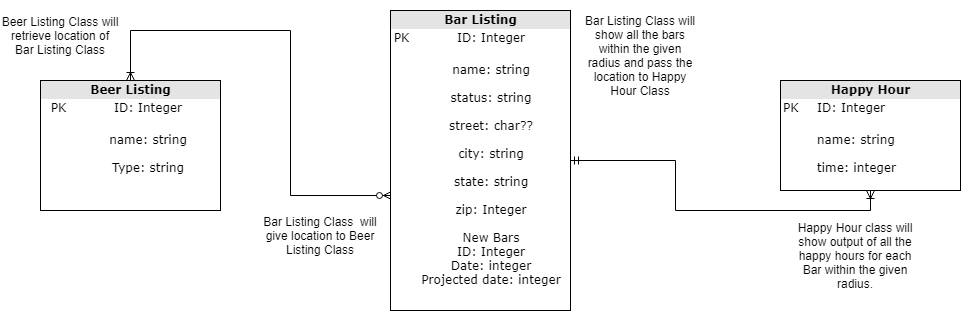

The diagram above was exported from draw.io. Its source (the exported page's mxGraphModel, read from the mxfile embedded in the PNG):
<mxGraphModel dx="1394" dy="764" grid="1" gridSize="10" guides="1" tooltips="1" connect="1" arrows="1" fold="1" page="1" pageScale="1" pageWidth="1100" pageHeight="850" background="#ffffff" math="0" shadow="0">
  <root>
    <mxCell id="0" />
    <mxCell id="1" parent="0" />
    <mxCell id="o_CL6jBfeNvGXNqodceG-3" style="edgeStyle=orthogonalEdgeStyle;rounded=0;orthogonalLoop=1;jettySize=auto;html=1;entryX=0.006;entryY=0.618;entryDx=0;entryDy=0;entryPerimeter=0;endArrow=ERzeroToMany;endFill=1;startArrow=ERoneToMany;startFill=0;" parent="1" source="2ed32ef02a7f4228-2" target="2ed32ef02a7f4228-8" edge="1">
      <mxGeometry relative="1" as="geometry">
        <Array as="points">
          <mxPoint x="180" y="160" />
          <mxPoint x="340" y="160" />
          <mxPoint x="340" y="325" />
        </Array>
      </mxGeometry>
    </mxCell>
    <mxCell id="2ed32ef02a7f4228-2" value="&lt;div style=&quot;text-align: center ; box-sizing: border-box ; width: 100% ; background: rgb(228 , 228 , 228) ; padding: 2px&quot;&gt;&lt;b&gt;Beer Listing&lt;/b&gt;&lt;/div&gt;&lt;table style=&quot;text-align: center ; width: 100% ; font-size: 1em&quot; cellpadding=&quot;2&quot; cellspacing=&quot;0&quot;&gt;&lt;tbody&gt;&lt;tr&gt;&lt;td&gt;PK&lt;/td&gt;&lt;td&gt;ID: Integer&lt;br&gt;&lt;/td&gt;&lt;/tr&gt;&lt;tr&gt;&lt;td&gt;&lt;br&gt;&lt;/td&gt;&lt;td&gt;&lt;br&gt;name: string&lt;br&gt;&lt;br&gt;Type: string&lt;/td&gt;&lt;/tr&gt;&lt;tr&gt;&lt;td&gt;&lt;/td&gt;&lt;td&gt;&lt;br&gt;&lt;/td&gt;&lt;/tr&gt;&lt;/tbody&gt;&lt;/table&gt;" style="verticalAlign=top;align=left;overflow=fill;html=1;rounded=0;shadow=0;comic=0;labelBackgroundColor=none;strokeColor=#000000;strokeWidth=1;fillColor=#ffffff;fontFamily=Verdana;fontSize=12;fontColor=#000000;" parent="1" vertex="1">
      <mxGeometry x="90" y="210" width="180" height="130" as="geometry" />
    </mxCell>
    <mxCell id="o_CL6jBfeNvGXNqodceG-4" style="edgeStyle=orthogonalEdgeStyle;rounded=0;orthogonalLoop=1;jettySize=auto;html=1;entryX=0.5;entryY=1;entryDx=0;entryDy=0;startArrow=ERmandOne;startFill=0;endArrow=ERoneToMany;endFill=0;" parent="1" source="2ed32ef02a7f4228-8" target="2ed32ef02a7f4228-10" edge="1">
      <mxGeometry relative="1" as="geometry" />
    </mxCell>
    <mxCell id="2ed32ef02a7f4228-8" value="&lt;div style=&quot;text-align: center ; box-sizing: border-box ; width: 100% ; background: rgb(228 , 228 , 228) ; padding: 2px&quot;&gt;&lt;b&gt;Bar Listing&lt;/b&gt;&lt;/div&gt;&lt;table style=&quot;text-align: center ; width: 100% ; font-size: 1em&quot; cellpadding=&quot;2&quot; cellspacing=&quot;0&quot;&gt;&lt;tbody&gt;&lt;tr&gt;&lt;td&gt;PK&lt;/td&gt;&lt;td&gt;ID: Integer&lt;/td&gt;&lt;/tr&gt;&lt;tr&gt;&lt;td&gt;&lt;br&gt;&lt;/td&gt;&lt;td&gt;&lt;br&gt;name: string&lt;br&gt;&lt;br&gt;status: string&lt;br&gt;&lt;br&gt;street: char??&lt;br&gt;&lt;br&gt;city: string&lt;br&gt;&lt;br&gt;state: string&lt;br&gt;&lt;br&gt;zip: Integer&lt;br&gt;&lt;br&gt;New Bars&lt;br&gt;ID: Integer&lt;br&gt;Date: integer&lt;br&gt;Projected date: integer&lt;br&gt;&lt;br&gt;&lt;/td&gt;&lt;/tr&gt;&lt;/tbody&gt;&lt;/table&gt;" style="verticalAlign=top;align=left;overflow=fill;html=1;rounded=0;shadow=0;comic=0;labelBackgroundColor=none;strokeColor=#000000;strokeWidth=1;fillColor=#ffffff;fontFamily=Verdana;fontSize=12;fontColor=#000000;" parent="1" vertex="1">
      <mxGeometry x="440" y="140" width="180" height="300" as="geometry" />
    </mxCell>
    <mxCell id="2ed32ef02a7f4228-10" value="&lt;div style=&quot;text-align: center ; box-sizing: border-box ; width: 100% ; background: rgb(228 , 228 , 228) ; padding: 2px&quot;&gt;&lt;b&gt;Happy Hour&lt;/b&gt;&lt;/div&gt;&lt;table style=&quot;width: 100% ; font-size: 1em&quot; cellpadding=&quot;2&quot; cellspacing=&quot;0&quot;&gt;&lt;tbody&gt;&lt;tr&gt;&lt;td&gt;PK&lt;/td&gt;&lt;td&gt;ID: Integer&lt;/td&gt;&lt;/tr&gt;&lt;tr&gt;&lt;td&gt;&lt;br&gt;&lt;/td&gt;&lt;td&gt;&lt;br&gt;name: string&lt;br&gt;&lt;br&gt;time: integer&lt;/td&gt;&lt;/tr&gt;&lt;tr&gt;&lt;td&gt;&lt;/td&gt;&lt;td&gt;&lt;/td&gt;&lt;/tr&gt;&lt;/tbody&gt;&lt;/table&gt;&lt;br&gt;" style="verticalAlign=top;align=left;overflow=fill;html=1;rounded=0;shadow=0;comic=0;labelBackgroundColor=none;strokeColor=#000000;strokeWidth=1;fillColor=#ffffff;fontFamily=Verdana;fontSize=12;fontColor=#000000;" parent="1" vertex="1">
      <mxGeometry x="830" y="210" width="180" height="110" as="geometry" />
    </mxCell>
    <mxCell id="o_CL6jBfeNvGXNqodceG-6" value="Happy Hour class will show output of all the happy hours for each Bar within the given radius.&lt;br&gt;" style="text;html=1;strokeColor=none;fillColor=none;align=center;verticalAlign=middle;whiteSpace=wrap;rounded=0;" parent="1" vertex="1">
      <mxGeometry x="840" y="340" width="130" height="90" as="geometry" />
    </mxCell>
    <mxCell id="o_CL6jBfeNvGXNqodceG-8" value="Bar Listing Class will show all the bars within the given radius and pass the location to Happy Hour Class" style="text;html=1;strokeColor=none;fillColor=none;align=center;verticalAlign=middle;whiteSpace=wrap;rounded=0;" parent="1" vertex="1">
      <mxGeometry x="630" y="130" width="120" height="110" as="geometry" />
    </mxCell>
    <mxCell id="o_CL6jBfeNvGXNqodceG-10" value="Bar Listing Class&amp;nbsp; will give location to Beer Listing Class" style="text;html=1;strokeColor=none;fillColor=none;align=center;verticalAlign=middle;whiteSpace=wrap;rounded=0;" parent="1" vertex="1">
      <mxGeometry x="310" y="330" width="120" height="70" as="geometry" />
    </mxCell>
    <mxCell id="o_CL6jBfeNvGXNqodceG-11" value="Beer Listing Class will retrieve location of Bar Listing Class" style="text;html=1;strokeColor=none;fillColor=none;align=center;verticalAlign=middle;whiteSpace=wrap;rounded=0;" parent="1" vertex="1">
      <mxGeometry x="50" y="130" width="120" height="70" as="geometry" />
    </mxCell>
  </root>
</mxGraphModel>